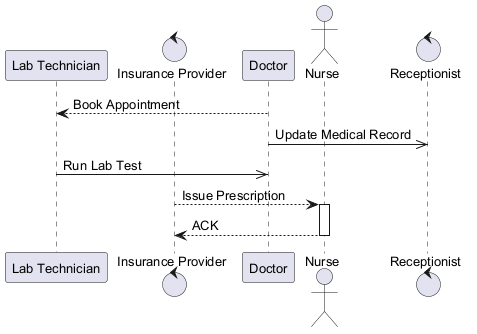

The diagram above was rendered by PlantUML. Its source (embedded in the PNG):
@startuml
skinparam backgroundColor #FFFFFF
skinparam classBackgroundColor #E8F4FA
skinparam classBorderColor #2C7DA0
skinparam defaultFontSize 13
participant "Lab Technician" as LT
control "Insurance Provider" as IP
participant "Doctor" as D
actor "Nurse" as N
control "Receptionist" as R
D --> LT : Book Appointment
D ->> R : Update Medical Record
LT ->> D : Run Lab Test
IP --> N : Issue Prescription
activate N
N --> IP : ACK
deactivate N
@enduml